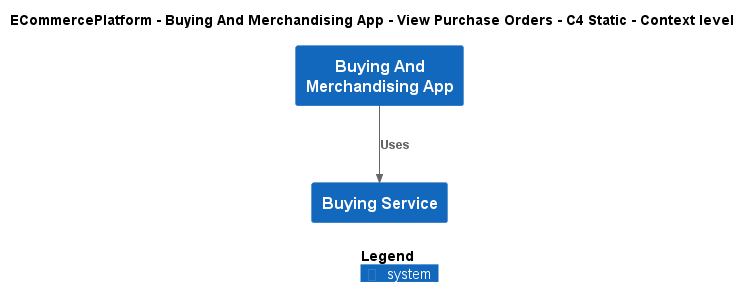

The diagram above was rendered by PlantUML. Its source (embedded in the PNG):
@startuml
!include ..\..\..\..\..\.c4s\C4_Context.puml

AddElementTag("c4interflow:lifecycle:new", $bgColor=green, $fontColor=#ffffff, $borderColor=green, $shadowing="False")
AddElementTag("c4interflow:lifecycle:changed", $bgColor=orange, $fontColor=#ffffff, $borderColor=orange, $shadowing="False")
AddElementTag("c4interflow:lifecycle:removed", $bgColor=red, $fontColor=#ffffff, $borderColor=red, $shadowing="False")

AddRelTag("c4interflow:lifecycle:new", $textColor=green, $lineColor=green)
AddRelTag("c4interflow:lifecycle:changed", $textColor=orange, $lineColor=orange)
AddRelTag("c4interflow:lifecycle:removed", $textColor=red, $lineColor=red)

SHOW_PERSON_PORTRAIT()
LAYOUT_TOP_DOWN()

skinparam linetype polyline

title ECommercePlatform - Buying And Merchandising App - View Purchase Orders - C4 Static - Context level

System(ECommercePlatform.SoftwareSystems.BuyingAndMerchandisingApp, "Buying And Merchandising App", "")
System(ECommercePlatform.SoftwareSystems.BuyingService, "Buying Service", "")

Rel(ECommercePlatform.SoftwareSystems.BuyingAndMerchandisingApp, ECommercePlatform.SoftwareSystems.BuyingService, "Uses")


SHOW_LEGEND()
@enduml